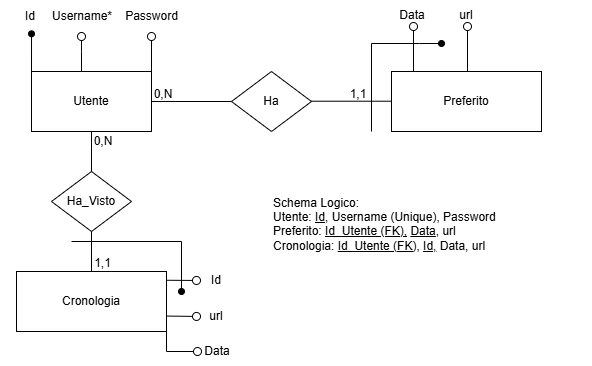

The diagram above was exported from draw.io. Its source (the exported page's mxGraphModel, read from the mxfile embedded in the PNG):
<mxGraphModel dx="1024" dy="533" grid="1" gridSize="10" guides="1" tooltips="1" connect="1" arrows="1" fold="1" page="1" pageScale="1" pageWidth="827" pageHeight="1169" math="0" shadow="0">
  <root>
    <mxCell id="0" />
    <mxCell id="1" parent="0" />
    <mxCell id="CPegvyoxFAIns2Qywwgd-1" value="Utente" style="rounded=0;whiteSpace=wrap;html=1;" parent="1" vertex="1">
      <mxGeometry x="160" y="120" width="120" height="60" as="geometry" />
    </mxCell>
    <mxCell id="CPegvyoxFAIns2Qywwgd-2" value="Preferito" style="rounded=0;whiteSpace=wrap;html=1;" parent="1" vertex="1">
      <mxGeometry x="520" y="120" width="150" height="60" as="geometry" />
    </mxCell>
    <mxCell id="CPegvyoxFAIns2Qywwgd-3" value="Ha" style="rhombus;whiteSpace=wrap;html=1;" parent="1" vertex="1">
      <mxGeometry x="360" y="120" width="80" height="60" as="geometry" />
    </mxCell>
    <mxCell id="CPegvyoxFAIns2Qywwgd-4" value="" style="endArrow=oval;html=1;rounded=0;endFill=1;exitX=0;exitY=0;exitDx=0;exitDy=0;entryX=0.517;entryY=1.078;entryDx=0;entryDy=0;entryPerimeter=0;" parent="1" source="CPegvyoxFAIns2Qywwgd-1" target="CPegvyoxFAIns2Qywwgd-8" edge="1">
      <mxGeometry width="50" height="50" relative="1" as="geometry">
        <mxPoint x="159" y="120" as="sourcePoint" />
        <mxPoint x="170" y="90" as="targetPoint" />
      </mxGeometry>
    </mxCell>
    <mxCell id="CPegvyoxFAIns2Qywwgd-5" value="" style="endArrow=circle;html=1;rounded=0;endFill=0;startSize=3;endSize=3;" parent="1" edge="1">
      <mxGeometry width="50" height="50" relative="1" as="geometry">
        <mxPoint x="210" y="120" as="sourcePoint" />
        <mxPoint x="210" y="80" as="targetPoint" />
        <Array as="points">
          <mxPoint x="210" y="100" />
        </Array>
      </mxGeometry>
    </mxCell>
    <mxCell id="CPegvyoxFAIns2Qywwgd-7" value="" style="endArrow=circle;html=1;rounded=0;endFill=0;startSize=3;endSize=3;" parent="1" edge="1">
      <mxGeometry width="50" height="50" relative="1" as="geometry">
        <mxPoint x="280" y="120" as="sourcePoint" />
        <mxPoint x="280" y="80" as="targetPoint" />
      </mxGeometry>
    </mxCell>
    <mxCell id="CPegvyoxFAIns2Qywwgd-8" value="Id" style="text;html=1;align=center;verticalAlign=middle;whiteSpace=wrap;rounded=0;" parent="1" vertex="1">
      <mxGeometry x="129" y="50" width="60" height="30" as="geometry" />
    </mxCell>
    <mxCell id="CPegvyoxFAIns2Qywwgd-9" value="Username*" style="text;html=1;align=center;verticalAlign=middle;whiteSpace=wrap;rounded=0;" parent="1" vertex="1">
      <mxGeometry x="181" y="50" width="60" height="30" as="geometry" />
    </mxCell>
    <mxCell id="CPegvyoxFAIns2Qywwgd-10" value="Password" style="text;html=1;align=center;verticalAlign=middle;resizable=0;points=[];autosize=1;strokeColor=none;fillColor=none;" parent="1" vertex="1">
      <mxGeometry x="240" y="50" width="80" height="30" as="geometry" />
    </mxCell>
    <mxCell id="CPegvyoxFAIns2Qywwgd-18" value="" style="endArrow=none;html=1;rounded=0;exitX=1;exitY=0.5;exitDx=0;exitDy=0;entryX=0;entryY=0.5;entryDx=0;entryDy=0;" parent="1" source="CPegvyoxFAIns2Qywwgd-1" target="CPegvyoxFAIns2Qywwgd-3" edge="1">
      <mxGeometry width="50" height="50" relative="1" as="geometry">
        <mxPoint x="320" y="160" as="sourcePoint" />
        <mxPoint x="370" y="110" as="targetPoint" />
      </mxGeometry>
    </mxCell>
    <mxCell id="CPegvyoxFAIns2Qywwgd-19" value="" style="endArrow=none;html=1;rounded=0;exitX=1;exitY=0.5;exitDx=0;exitDy=0;entryX=0;entryY=0.5;entryDx=0;entryDy=0;" parent="1" edge="1">
      <mxGeometry width="50" height="50" relative="1" as="geometry">
        <mxPoint x="440" y="149.71" as="sourcePoint" />
        <mxPoint x="520" y="149.71" as="targetPoint" />
      </mxGeometry>
    </mxCell>
    <mxCell id="CPegvyoxFAIns2Qywwgd-21" value="0,N" style="text;html=1;align=center;verticalAlign=middle;whiteSpace=wrap;rounded=0;" parent="1" vertex="1">
      <mxGeometry x="262" y="128" width="60" height="30" as="geometry" />
    </mxCell>
    <mxCell id="CPegvyoxFAIns2Qywwgd-22" value="1,1" style="text;html=1;align=center;verticalAlign=middle;whiteSpace=wrap;rounded=0;" parent="1" vertex="1">
      <mxGeometry x="457" y="128" width="60" height="30" as="geometry" />
    </mxCell>
    <mxCell id="CPegvyoxFAIns2Qywwgd-23" value="Schema Logico:&lt;div&gt;Utente: &lt;u&gt;Id&lt;/u&gt;, Username (Unique), Password&lt;/div&gt;&lt;div&gt;Preferito: &lt;u&gt;Id_Utente (FK),&lt;/u&gt;&amp;nbsp;&lt;u&gt;Data&lt;/u&gt;, url&lt;/div&gt;&lt;div&gt;Cronologia:&amp;nbsp;&lt;u&gt;Id_Utente (FK),&lt;/u&gt;&amp;nbsp;&lt;u&gt;Id,&lt;/u&gt;&amp;nbsp;Data, url&lt;br&gt;&lt;div&gt;&lt;br&gt;&lt;/div&gt;&lt;/div&gt;" style="text;html=1;align=left;verticalAlign=middle;whiteSpace=wrap;rounded=0;" parent="1" vertex="1">
      <mxGeometry x="400" y="240" width="320" height="80" as="geometry" />
    </mxCell>
    <mxCell id="CPegvyoxFAIns2Qywwgd-24" value="Cronologia" style="rounded=0;whiteSpace=wrap;html=1;" parent="1" vertex="1">
      <mxGeometry x="145" y="320" width="150" height="60" as="geometry" />
    </mxCell>
    <mxCell id="CPegvyoxFAIns2Qywwgd-25" value="Ha_Visto" style="rhombus;whiteSpace=wrap;html=1;" parent="1" vertex="1">
      <mxGeometry x="180" y="220" width="80" height="60" as="geometry" />
    </mxCell>
    <mxCell id="CPegvyoxFAIns2Qywwgd-26" value="" style="endArrow=none;html=1;rounded=0;exitX=0.5;exitY=1;exitDx=0;exitDy=0;" parent="1" source="CPegvyoxFAIns2Qywwgd-1" edge="1">
      <mxGeometry width="50" height="50" relative="1" as="geometry">
        <mxPoint x="130" y="370" as="sourcePoint" />
        <mxPoint x="220" y="220" as="targetPoint" />
      </mxGeometry>
    </mxCell>
    <mxCell id="CPegvyoxFAIns2Qywwgd-27" value="" style="endArrow=none;html=1;rounded=0;exitX=0.5;exitY=1;exitDx=0;exitDy=0;entryX=0.5;entryY=0;entryDx=0;entryDy=0;" parent="1" source="CPegvyoxFAIns2Qywwgd-25" target="CPegvyoxFAIns2Qywwgd-24" edge="1">
      <mxGeometry width="50" height="50" relative="1" as="geometry">
        <mxPoint x="290" y="349.71000000000004" as="sourcePoint" />
        <mxPoint x="220" y="350" as="targetPoint" />
      </mxGeometry>
    </mxCell>
    <mxCell id="CPegvyoxFAIns2Qywwgd-28" value="" style="endArrow=oval;html=1;rounded=0;endFill=1;" parent="1" edge="1">
      <mxGeometry width="50" height="50" relative="1" as="geometry">
        <mxPoint x="200" y="290" as="sourcePoint" />
        <mxPoint x="310" y="340" as="targetPoint" />
        <Array as="points">
          <mxPoint x="310" y="290" />
        </Array>
      </mxGeometry>
    </mxCell>
    <mxCell id="CPegvyoxFAIns2Qywwgd-29" value="0,N" style="text;html=1;align=center;verticalAlign=middle;whiteSpace=wrap;rounded=0;" parent="1" vertex="1">
      <mxGeometry x="202" y="175" width="60" height="30" as="geometry" />
    </mxCell>
    <mxCell id="CPegvyoxFAIns2Qywwgd-30" value="1,1" style="text;html=1;align=center;verticalAlign=middle;whiteSpace=wrap;rounded=0;" parent="1" vertex="1">
      <mxGeometry x="201.5" y="297" width="58.5" height="30" as="geometry" />
    </mxCell>
    <mxCell id="CPegvyoxFAIns2Qywwgd-35" value="" style="endArrow=circle;html=1;rounded=0;endFill=0;startSize=3;endSize=3;exitX=0.998;exitY=0.146;exitDx=0;exitDy=0;exitPerimeter=0;entryX=0;entryY=0.5;entryDx=0;entryDy=0;" parent="1" source="CPegvyoxFAIns2Qywwgd-24" target="CPegvyoxFAIns2Qywwgd-39" edge="1">
      <mxGeometry width="50" height="50" relative="1" as="geometry">
        <mxPoint x="330" y="320" as="sourcePoint" />
        <mxPoint x="330" y="330" as="targetPoint" />
      </mxGeometry>
    </mxCell>
    <mxCell id="CPegvyoxFAIns2Qywwgd-39" value="Id" style="text;html=1;align=center;verticalAlign=middle;whiteSpace=wrap;rounded=0;" parent="1" vertex="1">
      <mxGeometry x="330" y="314" width="30" height="30" as="geometry" />
    </mxCell>
    <mxCell id="CPegvyoxFAIns2Qywwgd-41" value="" style="endArrow=oval;html=1;rounded=0;endFill=1;" parent="1" edge="1">
      <mxGeometry width="50" height="50" relative="1" as="geometry">
        <mxPoint x="500" y="180" as="sourcePoint" />
        <mxPoint x="570" y="92" as="targetPoint" />
        <Array as="points">
          <mxPoint x="500" y="92" />
          <mxPoint x="548" y="92" />
        </Array>
      </mxGeometry>
    </mxCell>
    <mxCell id="CPegvyoxFAIns2Qywwgd-43" value="" style="endArrow=circle;html=1;rounded=0;endFill=0;startSize=3;endSize=3;exitX=0.996;exitY=0.146;exitDx=0;exitDy=0;exitPerimeter=0;" parent="1" edge="1">
      <mxGeometry width="50" height="50" relative="1" as="geometry">
        <mxPoint x="542" y="120" as="sourcePoint" />
        <mxPoint x="542" y="70" as="targetPoint" />
      </mxGeometry>
    </mxCell>
    <mxCell id="CPegvyoxFAIns2Qywwgd-44" value="Data" style="text;html=1;align=center;verticalAlign=middle;whiteSpace=wrap;rounded=0;rotation=0;" parent="1" vertex="1">
      <mxGeometry x="526" y="49" width="30" height="30" as="geometry" />
    </mxCell>
    <mxCell id="OlU1hF0XrDNLgT4I9w-5-1" value="" style="endArrow=circle;html=1;rounded=0;endFill=0;startSize=3;endSize=3;entryX=0;entryY=0.5;entryDx=0;entryDy=0;exitX=1.002;exitY=0.743;exitDx=0;exitDy=0;exitPerimeter=0;" edge="1" parent="1" target="OlU1hF0XrDNLgT4I9w-5-2" source="CPegvyoxFAIns2Qywwgd-24">
      <mxGeometry width="50" height="50" relative="1" as="geometry">
        <mxPoint x="300" y="365" as="sourcePoint" />
        <mxPoint x="330" y="366" as="targetPoint" />
      </mxGeometry>
    </mxCell>
    <mxCell id="OlU1hF0XrDNLgT4I9w-5-2" value="url" style="text;html=1;align=center;verticalAlign=middle;whiteSpace=wrap;rounded=0;" vertex="1" parent="1">
      <mxGeometry x="330" y="350" width="30" height="30" as="geometry" />
    </mxCell>
    <mxCell id="OlU1hF0XrDNLgT4I9w-5-3" value="" style="endArrow=circle;html=1;rounded=0;endFill=0;startSize=3;endSize=3;exitX=1;exitY=1;exitDx=0;exitDy=0;entryX=0;entryY=0.5;entryDx=0;entryDy=0;" edge="1" parent="1" target="OlU1hF0XrDNLgT4I9w-5-4" source="CPegvyoxFAIns2Qywwgd-24">
      <mxGeometry width="50" height="50" relative="1" as="geometry">
        <mxPoint x="295" y="395" as="sourcePoint" />
        <mxPoint x="331" y="396" as="targetPoint" />
        <Array as="points">
          <mxPoint x="295" y="400" />
        </Array>
      </mxGeometry>
    </mxCell>
    <mxCell id="OlU1hF0XrDNLgT4I9w-5-4" value="Data" style="text;html=1;align=center;verticalAlign=middle;whiteSpace=wrap;rounded=0;" vertex="1" parent="1">
      <mxGeometry x="331" y="385" width="30" height="30" as="geometry" />
    </mxCell>
    <mxCell id="OlU1hF0XrDNLgT4I9w-5-5" value="" style="endArrow=circle;html=1;rounded=0;endFill=0;startSize=3;endSize=3;exitX=0.996;exitY=0.146;exitDx=0;exitDy=0;exitPerimeter=0;" edge="1" parent="1">
      <mxGeometry width="50" height="50" relative="1" as="geometry">
        <mxPoint x="596" y="120" as="sourcePoint" />
        <mxPoint x="596" y="70" as="targetPoint" />
      </mxGeometry>
    </mxCell>
    <mxCell id="OlU1hF0XrDNLgT4I9w-5-6" value="url" style="text;html=1;align=center;verticalAlign=middle;whiteSpace=wrap;rounded=0;rotation=0;" vertex="1" parent="1">
      <mxGeometry x="580" y="49" width="30" height="30" as="geometry" />
    </mxCell>
  </root>
</mxGraphModel>